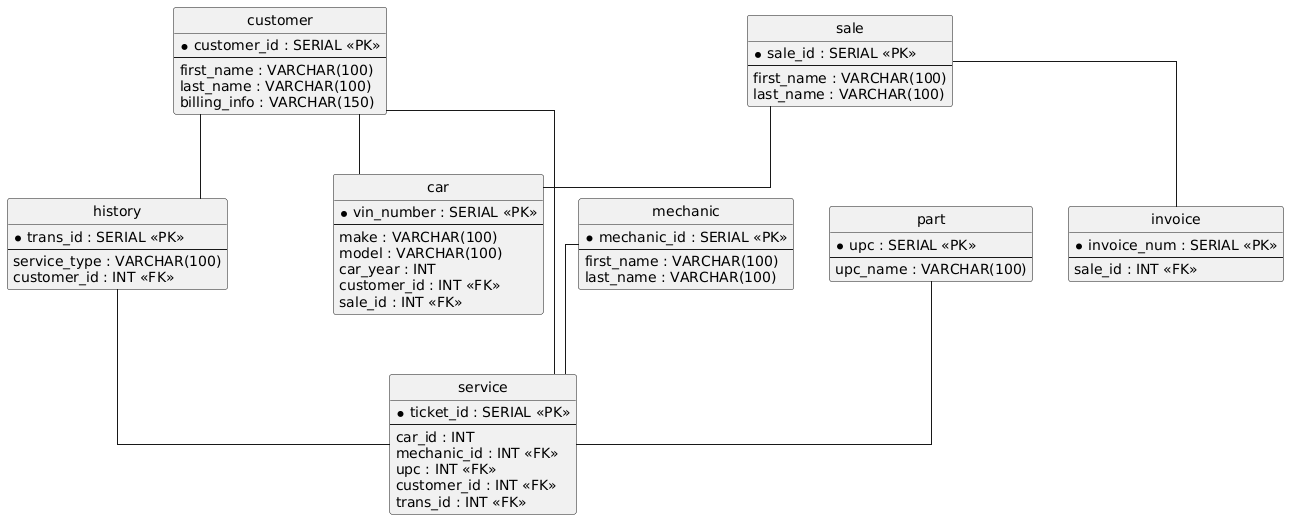

The diagram above was rendered by PlantUML. Its source (embedded in the PNG):
@startuml
hide circle
skinparam linetype ortho

entity "customer" as customer {
  * customer_id : SERIAL <<PK>>
  --
  first_name : VARCHAR(100)
  last_name : VARCHAR(100)
  billing_info : VARCHAR(150)
}

entity "mechanic" as mechanic {
  * mechanic_id : SERIAL <<PK>>
  --
  first_name : VARCHAR(100)
  last_name : VARCHAR(100)
}

entity "part" as part {
  * upc : SERIAL <<PK>>
  --
  upc_name : VARCHAR(100)
}

entity "history" as history {
  * trans_id : SERIAL <<PK>>
  --
  service_type : VARCHAR(100)
  customer_id : INT <<FK>>
}

entity "service" as service {
  * ticket_id : SERIAL <<PK>>
  --
  car_id : INT
  mechanic_id : INT <<FK>>
  upc : INT <<FK>>
  customer_id : INT <<FK>>
  trans_id : INT <<FK>>
}

entity "sale" as sale {
  * sale_id : SERIAL <<PK>>
  --
  first_name : VARCHAR(100)
  last_name : VARCHAR(100)
}

entity "invoice" as invoice {
  * invoice_num : SERIAL <<PK>>
  --
  sale_id : INT <<FK>>
}

entity "car" as car {
  * vin_number : SERIAL <<PK>>
  --
  make : VARCHAR(100)
  model : VARCHAR(100)
  car_year : INT
  customer_id : INT <<FK>>
  sale_id : INT <<FK>>
}

customer -- history
mechanic -- service
part -- service
customer -- service
history -- service
sale -- invoice
customer -- car
sale -- car
@enduml